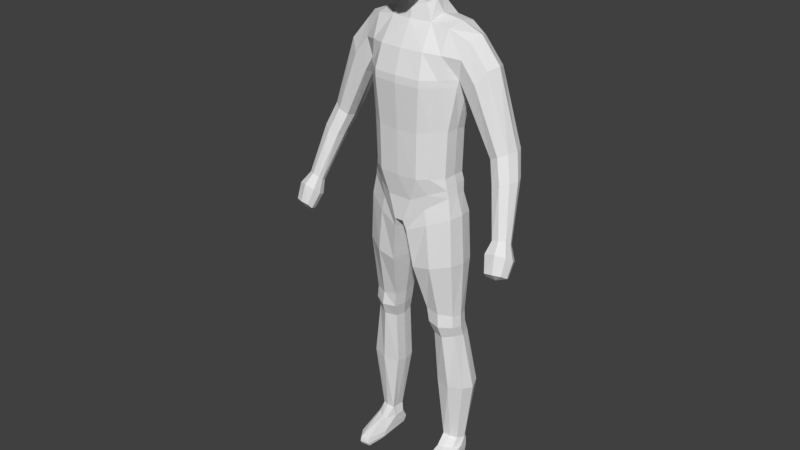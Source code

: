 # Source: h1.blend  (saved by Blender 2.79.0; exported with 4.5.12 LTS)
import bpy
from mathutils import Matrix  # noqa: F401  (used for matrix-valued properties, if any)

bpy.ops.wm.read_factory_settings(use_empty=True)
scene = bpy.context.scene
scene.name = 'Scene'

# ---- collections
col_collection_1 = bpy.data.collections.new('Collection 1'); scene.collection.children.link(col_collection_1)
col_collection_3 = bpy.data.collections.new('Collection 3'); scene.collection.children.link(col_collection_3)

# ---- materials (node trees are filled in below, after node groups)
mat_material = bpy.data.materials.new('Material')
mat_material.alpha_threshold = 0.0
mat_material.use_transparent_shadow = False
mat_material.roughness = 0.5
mat_material.line_color = (0.0, 0.0, 0.0, 1.0)

# ---- material node trees

# ---- world
world_world = bpy.data.worlds.new('World'); scene.world = world_world
world_world.color = (0.05088, 0.05088, 0.05088)
world_world.use_sun_shadow = False
world_world.sun_shadow_jitter_overblur = 0.0
world_world.cycles.sampling_method = 'MANUAL'

# ---- meshes
me_cube = bpy.data.meshes.new('Cube')
me_cube.from_pydata([(1.268, 0.4222, 0.645), (1.268, -0.2372, 0.645), (1.179, -0.2932, 1.203), (1.44, 0.4993, 3.987), (1.663, -0.04304, 5.002), (1.233, 0.4205, 2.488), (1.179, 0.4462, 1.187), (0.0, 0.9576, -0.1572), (0.0, -0.7928, -0.1572), (0.0, 0.8319, 5.339), (0.0, -0.3447, 5.355), (1.233, -0.2996, 2.534), (1.44, -0.1496, 3.993), (0.0, 0.7479, 1.187), (0.0, 0.6677, 2.457), (0.0, 1.108, 4.034), (0.0, -0.9417, 4.004), (0.0, -0.8733, 2.503), (0.0, -0.8461, 1.203), (0.1385, 0.9576, -0.1572), (0.1385, -0.7928, -0.1572), (0.6076, 0.8615, 5.339), (0.6076, -0.2616, 5.355), (0.5897, -0.8126, 1.203), (0.6166, -0.8261, 2.519), (0.7201, -0.8746, 3.996), (0.5005, 1.138, 4.013), (0.4519, 0.6933, 2.459), (0.4387, 0.7481, 1.187), (0.0, 0.5495, 5.919), (0.0, -0.2757, 5.659), (0.3528, 0.5146, 5.896), (0.4016, -0.166, 5.799), (1.43, 0.5975, -7.494), (1.434, 0.2163, -7.456), (0.9922, 0.5698, -7.464), (0.9894, 0.1265, -7.426), (0.1915, -0.7219, -0.4457), (1.363, -0.2785, 0.04876), (1.363, 0.5694, 0.031), (0.1915, 0.8257, -0.4457), (0.0, 0.8986, 0.5417), (1.229, -0.2652, 0.8741), (1.229, 0.4733, 0.9552), (0.0, -0.7561, 0.5227), (0.3641, 0.8986, 0.5417), (0.3641, -0.7561, 0.5227), (0.5767, -0.2384, -2.987), (1.371, -0.07661, -3.073), (1.367, 0.492, -3.082), (0.5767, 0.598, -2.987), (0.7117, -0.03863, -3.862), (1.386, 0.0162, -3.77), (1.384, 0.6208, -3.765), (0.7117, 0.5976, -3.836), (1.429, -0.2735, -1.37), (1.426, 0.5924, -1.386), (0.3476, 0.7475, -1.595), (0.3476, -0.6086, -1.604), (0.7587, 0.08795, -5.543), (1.655, 0.1059, -5.509), (1.653, 0.7921, -5.505), (0.7587, 0.7407, -5.564), (1.391, -0.1015, -3.433), (1.388, 0.5003, -3.442), (0.6316, 0.5861, -3.44), (0.6316, -0.207, -3.44), (0.7004, 0.955, 0.2551), (0.7004, -0.5627, 0.2551), (1.137, 0.8026, 5.273), (1.137, -0.213, 5.277), (0.8836, -0.6116, 1.224), (0.9243, -0.6225, 2.561), (1.081, -0.5709, 3.993), (1.081, 0.9803, 4.009), (0.9243, 0.5924, 2.515), (0.8836, 0.6356, 1.208), (1.224, 0.7247, -7.473), (1.225, 0.1341, -7.434), (0.7854, 0.7752, -0.2008), (0.7854, -0.5853, -0.1918), (0.7947, -0.5659, 0.7144), (0.7947, 0.7321, 0.7649), (0.9823, 0.6255, -3.057), (0.9844, -0.2687, -3.052), (1.059, 0.7468, -3.831), (1.06, -0.1584, -3.846), (0.8976, -0.5882, -1.493), (0.8965, 0.7745, -1.497), (1.219, 1.002, -5.583), (1.219, -0.02647, -5.574), (1.022, -0.3067, -3.463), (1.021, 0.6448, -3.467), (1.313, 0.09112, 0.6688), (1.522, 0.467, -7.514), (0.0, 0.1754, -0.1469), (1.212, 0.07483, 1.228), (1.273, 0.05854, 2.566), (1.511, 0.1714, 3.857), (0.01798, 0.1754, -0.1469), (0.6292, 0.2459, 5.487), (0.4786, 0.1393, 5.855), (0.9922, 0.2952, -7.436), (0.07876, 0.04864, -0.4403), (1.445, 0.144, 0.05353), (1.268, 0.1029, 0.9431), (0.5205, 0.1787, -3.024), (1.453, 0.207, -3.117), (0.6752, 0.28, -3.901), (1.471, 0.3197, -3.818), (1.52, 0.158, -1.388), (0.2578, 0.06647, -1.613), (0.7292, 0.4171, -5.634), (1.779, 0.4524, -5.587), (1.476, 0.1986, -3.482), (0.5834, 0.1886, -3.485), (1.163, 0.317, 5.377), (0.0, 1.067, 4.703), (0.0, -0.74, 4.679), (0.6639, -0.6864, 4.675), (0.5678, 1.098, 4.713), (1.109, 0.9116, 4.641), (1.109, -0.4853, 4.635), (1.663, 0.6638, 4.995), (1.766, 0.3328, 5.124), (1.551, 0.6925, 4.481), (1.551, -0.2307, 4.544), (2.451, 0.4425, 2.067), (2.924, 0.5774, 2.298), (2.927, -0.002452, 2.3), (2.453, -0.08983, 2.069), (3.008, 0.3059, 2.298), (2.421, 0.1735, 1.998), (2.683, 0.6009, 2.18), (2.709, -0.1564, 2.2), (3.045, -0.4799, 0.02778), (1.957, 0.6813, 3.933), (1.705, 0.4916, 3.543), (1.724, 0.1697, 3.408), (1.706, -0.1454, 3.547), (1.977, -0.225, 3.988), (2.217, -0.04081, 4.346), (2.345, 0.3282, 4.419), (2.215, 0.6531, 4.341), (2.667, 0.1702, 1.46), (3.157, 0.2886, 1.638), (3.16, -0.22, 1.64), (2.669, -0.2967, 1.461), (3.24, 0.05041, 1.629), (2.63, -0.0657, 1.395), (2.908, 0.3092, 1.546), (2.935, -0.3551, 1.564), (3.008, -0.6004, -0.3593), (3.423, -0.3795, 0.05271), (3.425, -0.6568, 0.2287), (3.047, -0.7345, 0.1893), (3.483, -0.5169, 0.1213), (3.011, -0.6291, 0.07156), (3.231, -0.3868, 0.01147), (3.252, -0.7451, 0.2484), (3.126, -0.8308, -0.7659), (3.594, -0.4528, -0.3402), (3.598, -0.8946, -0.07251), (3.011, -0.9845, -0.1058), (3.687, -0.6773, -0.2336), (2.955, -0.8154, -0.2941), (3.296, -0.4558, -0.393), (3.329, -1.009, -0.02516), (3.593, -0.7067, -0.7351), (3.596, -1.066, -0.5344), (3.128, -1.145, -0.5663), (3.666, -0.8765, -0.6503), (3.084, -1.015, -0.7118), (3.355, -0.7157, -0.7861), (3.382, -1.15, -0.5268), (3.376, -0.9736, -0.7553), (1.275, -0.1667, -8.217), (0.9234, 0.1672, -7.734), (1.556, 0.2937, -7.709), (1.192, -0.1653, -7.689), (1.192, 0.8346, -7.689), (1.018, -0.1787, -7.685), (0.9173, 0.5096, -7.716), (1.441, 0.004371, -7.69), (1.441, 0.6654, -7.69), (0.8984, -0.3812, -8.015), (1.57, -0.1821, -7.989), (1.246, -1.117, -7.963), (1.207, 0.8588, -7.975), (1.015, -1.067, -7.982), (0.9341, 0.6796, -8.003), (1.456, -0.8009, -7.977), (1.453, 0.6502, -7.978), (0.9135, -0.3952, -8.213), (1.581, -0.2429, -8.217), (1.257, -1.086, -8.204), (1.215, 0.7355, -8.19), (0.9787, -1.043, -8.208), (0.945, 0.5734, -8.196), (1.467, -0.7828, -8.218), (1.464, 0.5288, -8.194), (0.9411, 0.6331, -8.127), (1.212, 0.813, -8.113), (0.9771, -1.087, -8.108), (0.8848, -0.4018, -8.147), (1.253, -1.138, -8.105), (1.463, -0.8143, -8.132), (1.577, -0.225, -8.135), (1.46, 0.5979, -8.116), (0.2976, 0.6912, 7.462), (0.7294, -0.4867, 7.418), (0.2331, -0.5052, 5.994), (0.351, -0.5122, 7.977), (0.3273, 0.1984, 7.999), (0.4238, -0.02308, 6.141), (0.2741, -0.9521, 6.469), (0.3448, -0.8918, 7.418), (0.6116, -0.5629, 6.526), (0.588, 0.04987, 6.599), (0.6822, 0.1984, 7.432), (0.2505, 0.5504, 6.622), (0.3065, 0.5143, 7.81), (0.4601, 0.3658, 6.647), (0.4968, 0.005974, 6.33), (0.6211, -0.495, 7.771), (0.4955, -0.8287, 6.514), (0.23, -0.8038, 5.997), (0.2769, 0.4527, 6.287), (0.5425, 0.5143, 7.433), (0.4528, -0.5224, 6.185), (0.5797, 0.182, 7.787), (0.6134, -0.8022, 7.405), (0.3479, -0.7828, 7.771), (0.0, -0.5291, 8.043), (0.0, 0.2149, 8.069), (0.3466, -0.1719, 8.049), (0.0, -0.5856, 5.943), (0.3997, -0.1863, 6.075), (0.3256, -0.9605, 6.986), (0.0, -1.006, 6.443), (0.0, -0.9463, 7.432), (0.7137, -0.5294, 6.99), (0.6724, 0.1778, 7.011), (0.6374, -0.2819, 6.553), (0.7375, -0.1717, 7.435), (0.2843, 0.7077, 7.042), (0.0, 0.5962, 6.612), (0.0, 0.7448, 7.484), (0.4324, -0.7483, 6.181), (0.5449, -0.6967, 7.664), (0.4383, 0.2823, 6.467), (0.4898, 0.4172, 7.692), (0.5235, 0.5112, 7.034), (0.4674, -0.2354, 6.238), (0.6176, -0.1718, 7.813), (0.5855, -0.8373, 6.999), (0.7346, -0.2061, 6.99), (0.0, 0.5158, 6.259), (0.0, 0.5483, 7.854), (0.0, -0.8379, 5.951), (0.0, -0.8176, 7.809), (0.0, -0.1721, 8.132), (0.0, -0.2529, 5.979), (0.0, -1.025, 6.979), (0.0, 0.7716, 7.042), (1.412, -0.1718, 3.795), (1.412, 0.4897, 3.784), (0.0, 1.046, 3.821), (0.0, -0.9537, 3.801), (0.7061, -0.8894, 3.796), (0.4939, 1.075, 3.803), (1.06, 0.9253, 3.807), (1.06, -0.6, 3.799), (1.478, 0.1557, 3.682)], [], [(270, 27, 14, 267), (120, 26, 15, 117), (269, 25, 16, 268), (23, 24, 17, 18), (46, 23, 18, 44), (45, 19, 7, 41), (119, 22, 10, 118), (21, 9, 29, 31), (99, 20, 8, 95), (27, 28, 13, 14), (105, 96, 2, 42), (96, 97, 11, 2), (273, 98, 12, 265), (75, 76, 28, 27), (90, 59, 36, 78), (116, 100, 22, 70), (122, 70, 22, 119), (82, 67, 19, 45), (81, 71, 23, 46), (71, 72, 24, 23), (272, 73, 25, 269), (121, 74, 26, 120), (271, 75, 27, 270), (32, 237, 262, 30), (100, 21, 31, 101), (10, 22, 32, 30), (78, 36, 181, 179), (113, 60, 34, 94), (89, 61, 33, 77), (112, 62, 35, 102), (99, 19, 40, 103), (67, 0, 39, 79), (93, 1, 38, 104), (68, 20, 37, 80), (68, 81, 46, 20), (76, 82, 45, 28), (93, 105, 42, 1), (28, 45, 41, 13), (20, 46, 44, 8), (111, 57, 50, 106), (88, 56, 49, 83), (110, 55, 48, 107), (87, 58, 47, 84), (115, 65, 54, 108), (92, 64, 53, 85), (114, 63, 52, 109), (91, 66, 51, 86), (80, 37, 58, 87), (104, 38, 55, 110), (79, 39, 56, 88), (103, 40, 57, 111), (108, 54, 62, 112), (85, 53, 61, 89), (109, 52, 60, 113), (86, 51, 59, 90), (84, 47, 66, 91), (107, 48, 63, 114), (83, 49, 64, 92), (106, 50, 65, 115), (50, 83, 92, 65), (48, 84, 91, 63), (52, 86, 90, 60), (54, 85, 89, 62), (40, 79, 88, 57), (38, 80, 87, 55), (63, 91, 86, 52), (65, 92, 85, 54), (55, 87, 84, 48), (57, 88, 83, 50), (6, 43, 82, 76), (1, 42, 81, 68), (1, 68, 80, 38), (19, 67, 79, 40), (62, 89, 77, 35), (94, 34, 183, 178), (266, 5, 75, 271), (125, 3, 74, 121), (265, 12, 73, 272), (2, 11, 72, 71), (42, 2, 71, 81), (43, 0, 67, 82), (126, 4, 70, 122), (124, 116, 70, 4), (60, 90, 78, 34), (5, 6, 76, 75), (123, 69, 116, 124), (77, 33, 184, 180), (47, 106, 115, 66), (49, 107, 114, 64), (53, 109, 113, 61), (51, 108, 112, 59), (37, 103, 111, 58), (39, 104, 110, 56), (64, 114, 109, 53), (66, 115, 108, 51), (56, 110, 107, 49), (58, 111, 106, 47), (0, 43, 105, 93), (0, 93, 104, 39), (20, 99, 103, 37), (59, 112, 102, 36), (61, 113, 94, 33), (35, 77, 180, 182), (22, 100, 101, 32), (101, 214, 237, 32), (69, 21, 100, 116), (266, 3, 98, 273), (6, 5, 97, 96), (43, 6, 96, 105), (19, 99, 95, 7), (12, 126, 122, 73), (123, 125, 121, 69), (69, 121, 120, 21), (73, 122, 119, 25), (25, 119, 118, 16), (21, 120, 117, 9), (127, 133, 150, 144), (133, 128, 145, 150), (131, 129, 146, 148), (128, 131, 148, 145), (137, 136, 133, 127), (138, 137, 127, 132), (139, 138, 132, 130), (141, 140, 134, 129), (140, 139, 130, 134), (143, 142, 131, 128), (142, 141, 129, 131), (136, 143, 128, 133), (125, 123, 143, 136), (124, 4, 141, 142), (123, 124, 142, 143), (126, 12, 139, 140), (4, 126, 140, 141), (12, 98, 138, 139), (98, 3, 137, 138), (3, 125, 136, 137), (145, 148, 156, 153), (151, 147, 155, 159), (146, 151, 159, 154), (147, 149, 157, 155), (132, 127, 144, 149), (130, 132, 149, 147), (129, 134, 151, 146), (134, 130, 147, 151), (154, 159, 167, 162), (155, 157, 165, 163), (157, 135, 152, 165), (135, 158, 166, 152), (148, 146, 154, 156), (150, 145, 153, 158), (144, 150, 158, 135), (149, 144, 135, 157), (152, 166, 173, 160), (166, 161, 168, 173), (164, 162, 169, 171), (161, 164, 171, 168), (159, 155, 163, 167), (153, 156, 164, 161), (156, 154, 162, 164), (158, 153, 161, 166), (175, 171, 169, 174), (173, 168, 171, 175), (160, 173, 175, 172), (172, 175, 174, 170), (165, 152, 160, 172), (163, 165, 172, 170), (162, 167, 174, 169), (167, 163, 170, 174), (184, 178, 186, 192), (183, 179, 187, 191), (177, 182, 190, 185), (182, 180, 188, 190), (34, 78, 179, 183), (33, 94, 178, 184), (36, 102, 177, 181), (102, 35, 182, 177), (206, 205, 195, 199), (204, 201, 198, 193), (201, 202, 196, 198), (203, 204, 193, 197), (178, 183, 191, 186), (179, 181, 189, 187), (180, 184, 192, 188), (181, 177, 185, 189), (196, 176, 193, 198), (200, 194, 176, 196), (194, 199, 195, 176), (176, 195, 197, 193), (208, 207, 194, 200), (207, 206, 199, 194), (205, 203, 197, 195), (202, 208, 200, 196), (188, 192, 208, 202), (187, 189, 203, 205), (186, 191, 206, 207), (192, 186, 207, 208), (189, 185, 204, 203), (190, 188, 202, 201), (185, 190, 201, 204), (191, 187, 205, 206), (209, 245, 264, 247), (209, 247, 258, 221), (209, 221, 251, 228), (209, 228, 252, 245), (210, 241, 256, 244), (210, 244, 254, 224), (210, 224, 249, 231), (210, 231, 255, 241), (211, 236, 262, 237), (211, 237, 253, 229), (211, 229, 248, 226), (211, 226, 259, 236), (212, 224, 254, 235), (212, 235, 261, 233), (212, 233, 260, 232), (212, 232, 249, 224), (213, 230, 251, 221), (213, 221, 258, 234), (213, 234, 261, 235), (213, 235, 254, 230), (31, 227, 214, 101), (214, 227, 250, 223), (214, 223, 253, 237), (29, 257, 227, 31), (215, 226, 248, 225), (215, 225, 255, 238), (215, 238, 263, 239), (215, 239, 259, 226), (216, 238, 255, 231), (216, 231, 249, 232), (216, 232, 260, 240), (216, 240, 263, 238), (217, 229, 253, 243), (217, 243, 256, 241), (217, 241, 255, 225), (217, 225, 248, 229), (218, 223, 250, 222), (218, 222, 252, 242), (218, 242, 256, 243), (218, 243, 253, 223), (219, 242, 252, 228), (219, 228, 251, 230), (219, 230, 254, 244), (219, 244, 256, 242), (220, 227, 257, 246), (220, 246, 264, 245), (220, 245, 252, 222), (220, 222, 250, 227), (5, 266, 273, 97), (11, 265, 272, 72), (3, 266, 271, 74), (74, 271, 270, 26), (72, 272, 269, 24), (97, 273, 265, 11), (24, 269, 268, 17), (26, 270, 267, 15)])
me_cube.materials.append(mat_material)
me_cube.use_remesh_preserve_volume = False
me_cube.use_remesh_preserve_attributes = False
me_cube.use_mirror_vertex_groups = False
me_cube.update()
arm_armature = bpy.data.armatures.new('Armature')  # bones are not reproduced

# ---- objects
ob_cube = bpy.data.objects.new('Cube', me_cube)
ob_armature = bpy.data.objects.new('Armature', arm_armature)

# ---- transforms, parenting, visibility, modifiers, constraints
ob_cube.parent = ob_armature
ob_cube.matrix_parent_inverse = Matrix(((1.0, 0.0, 0.0, 0.0), (0.0, 1.0, 0.0, 0.0), (0.0, 0.0, 1.0, -0.9515), (0.0, 0.0, 0.0, 1.0)))
ob_cube.location = (0.0, 8.703e-09, 0.9197)
ob_cube.scale = (0.1119, 0.1119, 0.1119)
ob_cube.lock_rotations_4d = False
ob_cube.empty_display_type = 'ARROWS'
ob_cube.lineart.crease_threshold = 0.0
_vg = ob_cube.vertex_groups.new(name='Hips')
for _i, _w in zip([0, 1, 2, 5, 6, 7, 8, 11, 13, 14, 17, 18, 19, 20, 23, 24, 27, 28, 37, 38, 39, 40, 41, 42, 43, 44, 45, 46, 49, 50, 53, 54, 57, 58, 64, 65, 67, 68, 71, 72, 75, 76, 79, 80, 81, 82, 83, 85, 88, 92, 93, 95, 96, 97, 99, 103, 104, 105, 107, 111, 112, 268], [0.3848, 0.5165, 0.67, 0.09373, 0.5357, 0.6986, 0.5911, 0.09412, 0.7179, 0.09401, 0.1252, 0.7677, 0.005957, 0.2673, 0.7527, 0.1063, 0.08941, 0.7062, 0.1207, 0.04167, 0.0, 0.0, 0.5979, 0.6916, 0.5276, 0.7698, 0.3633, 0.7159, 0.0, 0.0, 0.0, 0.0, 0.0, 0.002221, 0.0, 0.0, 0.1285, 0.4415, 0.7014, 0.09342, 0.08332, 0.5871, 0.08129, 0.08356, 0.6139, 0.7182, 0.0, 0.0, 0.0, 0.0, 0.4027, 0.7302, 0.5539, 0.08393, 0.6472, 0.0, 0.0, 0.5774, 0.0, 0.03718, 0.001962, 0.001251]): _vg.add([_i], _w, 'REPLACE')
_vg = ob_cube.vertex_groups.new(name='Spine')
for _i, _w in zip([0, 1, 2, 3, 5, 6, 11, 12, 13, 14, 15, 16, 17, 18, 23, 24, 25, 26, 27, 28, 41, 42, 43, 44, 45, 46, 71, 72, 73, 74, 75, 76, 81, 82, 93, 96, 97, 98, 105, 117, 118, 119, 265, 266, 267, 268, 269, 270, 271, 272, 273], [0.01986, 0.009492, 0.1168, 0.04343, 0.7132, 0.1188, 0.7216, 0.04386, 0.1321, 0.7753, 0.08902, 0.1188, 0.7219, 0.1309, 0.1164, 0.745, 0.107, 0.08265, 0.7745, 0.1202, 0.04358, 0.05731, 0.07262, 0.02777, 0.0332, 0.01619, 0.1196, 0.7396, 0.09561, 0.07589, 0.7363, 0.1255, 0.03873, 0.05772, 0.0144, 0.1262, 0.7133, 0.06142, 0.06859, 0.007595, 0.02004, 0.007772, 0.1083, 0.1065, 0.1318, 0.1592, 0.1465, 0.123, 0.1155, 0.1369, 0.1392]): _vg.add([_i], _w, 'REPLACE')
_vg = ob_cube.vertex_groups.new(name='Chest')
for _i, _w in zip([3, 4, 5, 9, 10, 11, 12, 14, 15, 16, 17, 21, 22, 24, 25, 26, 27, 29, 30, 31, 32, 69, 70, 72, 73, 74, 75, 97, 98, 100, 116, 117, 118, 119, 120, 121, 122, 124, 125, 126, 139, 236, 257, 262, 265, 266, 267, 268, 269, 270, 271, 272, 273], [0.1723, 0.04231, 0.07269, 0.5393, 0.5916, 0.08182, 0.2109, 0.07801, 0.675, 0.7388, 0.1124, 0.1146, 0.09894, 0.09795, 0.6595, 0.5954, 0.07295, 0.09953, 0.2567, 0.02484, 0.05625, 0.01198, 0.1255, 0.09744, 0.5835, 0.3422, 0.0785, 0.07977, 0.1685, 0.005328, 0.09943, 0.5876, 0.745, 0.4689, 0.09599, 0.0944, 0.233, 0.0174, 0.01778, 0.1018, 0.001674, 0.002355, 0.01309, 0.07285, 0.3678, 0.3335, 0.6714, 0.71, 0.6729, 0.6295, 0.4632, 0.5857, 0.3287]): _vg.add([_i], _w, 'REPLACE')
_vg = ob_cube.vertex_groups.new(name='Neck')
for _i, _w in zip([9, 10, 21, 22, 29, 30, 31, 32, 100, 101, 117, 118, 119, 120, 211, 214, 215, 216, 217, 218, 220, 222, 223, 225, 226, 227, 229, 231, 236, 237, 238, 239, 240, 241, 242, 243, 245, 246, 248, 250, 253, 255, 256, 257, 259, 262, 263, 264], [0.1614, 0.2068, 0.07453, 0.09277, 0.6691, 0.5767, 0.6608, 0.6974, 0.08764, 0.6984, 0.04793, 0.05186, 0.002987, 0.002435, 0.4025, 0.6508, 0.1447, 0.004364, 0.1563, 0.1066, 0.07281, 0.07259, 0.3255, 0.1453, 0.2826, 0.208, 0.3732, 0.004369, 0.3775, 0.67, 0.05924, 0.146, 0.00859, 0.05565, 0.02003, 0.1585, 0.001485, 0.08904, 0.3071, 0.1308, 0.4662, 0.05703, 0.04694, 0.2548, 0.2804, 0.7132, 0.062, 0.01153]): _vg.add([_i], _w, 'REPLACE')
_vg = ob_cube.vertex_groups.new(name='Head')
for _i, _w in zip([9, 29, 30, 31, 32, 101, 209, 210, 211, 212, 213, 214, 215, 216, 217, 218, 219, 220, 221, 222, 223, 224, 225, 226, 227, 228, 229, 230, 231, 232, 233, 234, 235, 236, 237, 238, 239, 240, 241, 242, 243, 244, 245, 246, 247, 248, 249, 250, 251, 252, 253, 254, 255, 256, 257, 258, 259, 260, 261, 262, 263, 264], [0.02716, 0.1634, 0.0584, 0.1361, 0.07769, 0.08625, 0.9875, 0.9759, 0.5508, 0.9924, 0.997, 0.2881, 0.8446, 0.9708, 0.8333, 0.8823, 0.9859, 0.9118, 0.9946, 0.9163, 0.6454, 0.9879, 0.845, 0.6905, 0.7428, 0.9875, 0.6043, 0.994, 0.9708, 0.9851, 0.9927, 0.9973, 0.9961, 0.5744, 0.2575, 0.9364, 0.8414, 0.9684, 0.9403, 0.9611, 0.8302, 0.9813, 0.9691, 0.8904, 0.9859, 0.675, 0.9829, 0.8495, 0.9931, 0.9711, 0.5039, 0.9924, 0.9389, 0.9475, 0.6827, 0.9945, 0.689, 0.9845, 0.9966, 0.1676, 0.9331, 0.9626]): _vg.add([_i], _w, 'REPLACE')
_vg = ob_cube.vertex_groups.new(name='Sholder.L')
for _i, _w in zip([2, 3, 4, 5, 6, 9, 10, 11, 12, 14, 15, 16, 21, 22, 25, 26, 27, 29, 30, 31, 32, 69, 70, 72, 73, 74, 75, 76, 96, 97, 98, 100, 101, 116, 117, 118, 119, 120, 121, 122, 123, 124, 125, 126, 136, 137, 138, 139, 140, 141, 142, 143, 211, 214, 223, 226, 227, 236, 237, 253, 257, 259, 262, 265, 266, 267, 268, 269, 270, 271, 272, 273], [0.0, 0.0, 0.3105, 0.0, 0.0, 0.05139, 0.0, 0.0, 0.0, 0.0, 0.1298, 0.06045, 0.0, 0.0, 0.0, 0.0, 0.0, 0.06583, 0.003969, 0.0, 0.0, 0.08496, 0.611, 0.0, 0.0, 0.0, 0.0, 0.0, 0.0, 0.0, 0.0, 0.0, 0.0, 0.3925, 0.0, 0.0, 0.0, 0.0, 0.0, 0.0, 0.4868, 0.7086, 0.0, 0.0, 0.02547, 0.0, 0.0, 0.0, 0.0, 0.0, 0.0, 0.0, 0.0, 0.0, 0.0, 0.0, 0.0, 0.0, 0.0, 0.0, 0.01043, 0.0, 0.03735, 0.0, 0.0, 0.129, 0.0, 0.0, 0.0, 0.0, 0.0, 0.0]): _vg.add([_i], _w, 'REPLACE')
_vg = ob_cube.vertex_groups.new(name='UpArm.L')
for _i, _w in zip([0, 2, 3, 4, 5, 6, 11, 12, 15, 21, 22, 24, 25, 26, 43, 69, 70, 72, 73, 74, 75, 76, 82, 93, 96, 97, 98, 100, 105, 119, 120, 121, 122, 123, 124, 125, 126, 127, 128, 129, 130, 131, 132, 133, 136, 137, 138, 139, 140, 141, 142, 143, 265, 266, 267, 268, 269, 270, 271, 272, 273], [0.0, 0.0, 0.0, 0.06402, 0.0, 0.0, 0.0, 0.0, 0.01166, 0.0, 0.0, 0.0, 0.0, 0.04422, 0.0, 0.0, 0.0, 0.0, 0.0, 0.0, 0.0, 0.0, 0.0, 0.0, 0.0, 0.0, 0.0, 0.0, 0.0, 0.01369, 0.0, 0.0, 0.0, 0.07049, 0.07164, 0.01911, 0.0, 0.0984, 0.4284, 0.007913, 0.008642, 0.09447, 0.007515, 0.4423, 0.9367, 0.943, 0.9301, 0.9188, 0.9196, 0.9342, 0.9298, 0.9176, 0.0, 0.0, 0.01676, 0.0005472, 0.0, 0.05764, 0.0, 0.0, 0.0]): _vg.add([_i], _w, 'REPLACE')
_vg = ob_cube.vertex_groups.new(name='LowArm.L')
for _i, _w in zip([127, 128, 129, 130, 131, 132, 133, 134, 138, 139, 144, 145, 146, 147, 148, 149, 150, 151], [0.9012, 0.5714, 0.9698, 0.9693, 0.9048, 0.9709, 0.5575, 0.9754, 0.05081, 0.0382, 0.9938, 0.9853, 0.9814, 0.9747, 0.9845, 0.9741, 0.9882, 0.9742]): _vg.add([_i], _w, 'REPLACE')
_vg = ob_cube.vertex_groups.new(name='Hand.L')
for _i, _w in zip([135, 151, 152, 153, 154, 155, 156, 157, 158, 159, 160, 161, 162, 163, 164, 165, 166, 167, 168, 169, 170, 171, 172, 173, 174, 175], [0.9911, 0.0007267, 0.9992, 0.9929, 0.9837, 0.9774, 0.9951, 0.9959, 0.9958, 0.9827, 0.9999, 0.9991, 0.9982, 0.9969, 0.9992, 0.9995, 0.9995, 0.9974, 0.9999, 0.9998, 0.9996, 0.9999, 1.0, 0.9999, 0.9998, 1.0]): _vg.add([_i], _w, 'REPLACE')
_vg = ob_cube.vertex_groups.new(name='Sholder.R')
_vg = ob_cube.vertex_groups.new(name='UpArm.R')
_vg = ob_cube.vertex_groups.new(name='LowArm.R')
_vg = ob_cube.vertex_groups.new(name='Hand.R')
_vg = ob_cube.vertex_groups.new(name='UpLeg.L')
for _i, _w in zip([0, 1, 2, 5, 6, 7, 8, 11, 13, 14, 18, 19, 20, 23, 27, 28, 37, 38, 39, 40, 41, 42, 43, 44, 45, 46, 47, 48, 49, 50, 52, 53, 54, 55, 56, 57, 58, 59, 60, 61, 62, 63, 64, 65, 66, 67, 68, 71, 75, 76, 79, 80, 81, 82, 83, 84, 85, 87, 88, 89, 90, 91, 92, 93, 95, 96, 97, 99, 103, 104, 105, 106, 107, 109, 110, 111, 113, 114, 115, 135, 152, 157, 165], [0.193, 0.0, 0.0, 0.0402, 0.02144, 0.0009233, 0.7333, 0.02167, 0.0, 0.0, 0.001345, 0.004428, 0.1596, 0.0, 0.0, 0.0, 0.4523, 0.6473, 0.7529, 0.8191, 0.177, 0.0, 0.06785, 0.3754, 0.1982, 0.0, 0.9371, 0.9191, 0.8723, 0.8902, 0.001087, 0.03883, 0.02626, 0.6513, 1.0, 1.0, 0.8, 0.0, 0.0, 0.0, 0.0, 0.1964, 0.2505, 0.2443, 0.1768, 0.07698, 0.2051, 0.0, 0.02226, 0.0, 0.09383, 0.8043, 0.0, 0.1266, 0.8737, 0.9791, 0.039, 0.9238, 1.0, 0.0, 0.0, 0.07117, 0.2207, 0.0, 0.0, 0.0, 0.0236, 0.0, 0.7915, 0.8195, 0.0, 0.9016, 0.8719, 0.01248, 0.9712, 0.9943, 0.0, 0.2019, 0.1729, 0.0, 0.0, 0.0, 0.0]): _vg.add([_i], _w, 'REPLACE')
_vg = ob_cube.vertex_groups.new(name='LowLeg.L')
for _i, _w in zip([20, 33, 34, 35, 36, 37, 39, 40, 47, 48, 49, 50, 51, 52, 53, 54, 55, 57, 59, 60, 61, 62, 63, 64, 65, 66, 77, 83, 85, 86, 88, 89, 90, 91, 92, 94, 102, 103, 104, 106, 107, 108, 109, 110, 111, 112, 113, 114, 115, 177, 178, 180, 182, 183, 184, 186, 188, 190, 192, 196, 198, 200, 201, 202, 207, 208], [0.0, 0.5117, 0.7725, 0.4783, 0.1311, 0.0, 0.0, 0.0, 0.06179, 0.08083, 0.1274, 0.1086, 0.9861, 0.9744, 0.9554, 0.9615, 0.0, 0.1907, 0.9945, 0.9983, 0.9917, 0.9892, 0.8035, 0.7494, 0.7553, 0.823, 0.4981, 0.1258, 0.9618, 0.9985, 0.001923, 0.9837, 0.9974, 0.9288, 0.7791, 0.5428, 0.4243, 0.0, 0.0, 0.09769, 0.1279, 0.9803, 0.9686, 0.0, 0.0, 0.9832, 0.9895, 0.798, 0.8269, 0.0865, 0.2184, 0.4054, 0.2071, 0.1391, 0.3887, 0.05413, 0.2775, 0.153, 0.2139, 0.1477, 0.1176, 0.1293, 0.1294, 0.1915, 0.01557, 0.1577]): _vg.add([_i], _w, 'REPLACE')
_vg = ob_cube.vertex_groups.new(name='Foot.L')
for _i, _w in zip([33, 34, 35, 36, 77, 78, 94, 102, 176, 177, 178, 179, 180, 181, 182, 183, 184, 185, 186, 188, 189, 190, 191, 192, 193, 194, 196, 197, 198, 199, 200, 201, 202, 203, 204, 206, 207, 208], [0.4901, 0.2258, 0.5215, 0.8679, 0.5024, 0.987, 0.4612, 0.5753, 0.8839, 0.8936, 0.8224, 0.9315, 0.5964, 0.9495, 0.7857, 0.7857, 0.6379, 0.8656, 0.7585, 0.7155, 0.07282, 0.8359, 0.1053, 0.7734, 0.8437, 0.7871, 0.8358, 0.1122, 0.8523, 0.2124, 0.8333, 0.8495, 0.7962, 0.07438, 0.8485, 0.1245, 0.7782, 0.8161]): _vg.add([_i], _w, 'REPLACE')
_vg = ob_cube.vertex_groups.new(name='Toes.L')
for _i, _w in zip([176, 179, 181, 183, 185, 186, 187, 189, 191, 193, 194, 195, 197, 198, 199, 200, 203, 204, 205, 206, 207, 208], [0.09407, 0.05392, 0.01293, 0.07525, 0.1246, 0.1874, 0.9942, 0.9271, 0.8919, 0.1481, 0.1884, 0.9907, 0.8871, 0.01009, 0.7812, 0.02475, 0.9253, 0.1434, 0.998, 0.872, 0.189, 0.002531]): _vg.add([_i], _w, 'REPLACE')
_vg = ob_cube.vertex_groups.new(name='UpLeg.R')
for _i, _w in zip([0, 1, 2, 6, 19, 38, 39, 40, 42, 43, 44, 45, 46, 67, 68, 71, 76, 79, 80, 81, 82, 91, 93, 96, 99, 103, 104, 105], [0.0, 0.0, 0.0, 0.0, 0.0, 0.0, 0.0, 0.0, 0.0, 0.0, 0.0, 0.0, 0.0, 0.0, 0.0, 0.0, 0.0, 0.0, 0.0, 0.0, 0.0, 0.0, 0.0, 0.0, 0.0, 0.0, 0.0, 0.0]): _vg.add([_i], _w, 'REPLACE')
_vg = ob_cube.vertex_groups.new(name='LowLeg.R')
_vg = ob_cube.vertex_groups.new(name='Foot.R')
_vg = ob_cube.vertex_groups.new(name='Toes.R')
_m = ob_cube.modifiers.new('Mirror', 'MIRROR')
_m.use_clip = True
_m = ob_cube.modifiers.new('Armature', 'ARMATURE')
_m.object = ob_armature
_m.use_deform_preserve_volume = True
ob_armature.location = (0.0, 0.0, 0.9515)
ob_armature.show_in_front = True
ob_armature.lineart.crease_threshold = 0.0

# ---- collection membership
col_collection_1.objects.link(ob_cube)
col_collection_3.objects.link(ob_armature)

# ---- scene / render settings (as saved in the file)
scene.frame_start = 1; scene.frame_end = 250; scene.frame_set(16)
scene.render.engine = 'BLENDER_EEVEE_NEXT'
scene.render.resolution_percentage = 50
scene.render.dither_intensity = 0.0
scene.cycles.use_denoising = False
scene.cycles.samples = 128
scene.cycles.sampling_pattern = 'TABULATED_SOBOL'
scene.cycles.use_adaptive_sampling = False
scene.cycles.use_light_tree = False
scene.cycles.blur_glossy = 0.0
scene.cycles.sample_clamp_indirect = 0.0
scene.view_settings.view_transform = 'Standard'
bpy.context.view_layer.update()

# ---- added for rendering (the .blend has no active camera and no usable light): camera, sun
cam_auto = bpy.data.cameras.new('AutoCamera')
cam_auto.lens = 50.0
cam_auto.sensor_width = 36.0
cam_auto.clip_end = 1000.0
ob_auto_camera = bpy.data.objects.new('AutoCamera', cam_auto)
scene.collection.objects.link(ob_auto_camera)
ob_auto_camera.location = (1.9372, -2.40787, 2.42976)
ob_auto_camera.rotation_euler = (1.09748, -7.21219e-08, 0.694738)
scene.camera = ob_auto_camera
light_auto_sun = bpy.data.lights.new('AutoSun', 'SUN')
light_auto_sun.energy = 3.0
light_auto_sun.angle = 0.0523599
ob_auto_sun = bpy.data.objects.new('AutoSun', light_auto_sun)
scene.collection.objects.link(ob_auto_sun)
ob_auto_sun.rotation_euler = (0.872665, 0.174533, 0.523599)
bpy.context.view_layer.update()
